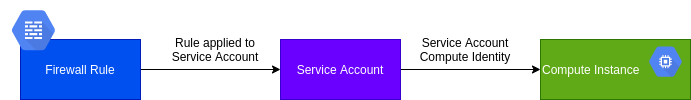

The diagram above was exported from draw.io. Its source (the exported page's mxGraphModel, read from the mxfile embedded in the PNG):
<mxGraphModel dx="931" dy="500" grid="1" gridSize="10" guides="1" tooltips="1" connect="1" arrows="1" fold="1" page="1" pageScale="1" pageWidth="850" pageHeight="1100" math="0" shadow="0">
  <root>
    <mxCell id="0" />
    <mxCell id="1" parent="0" />
    <mxCell id="ZH1tHfBcYpBz6JqwYt15-101" style="edgeStyle=orthogonalEdgeStyle;rounded=0;orthogonalLoop=1;jettySize=auto;html=1;startArrow=none;startFill=0;endArrow=classic;endFill=1;strokeColor=#000000;fontColor=none;" edge="1" parent="1" source="ZH1tHfBcYpBz6JqwYt15-93" target="ZH1tHfBcYpBz6JqwYt15-94">
      <mxGeometry relative="1" as="geometry" />
    </mxCell>
    <mxCell id="ZH1tHfBcYpBz6JqwYt15-93" value="Firewall Rule" style="rounded=0;whiteSpace=wrap;html=1;labelBackgroundColor=none;fillColor=#0050ef;strokeColor=#001DBC;fontColor=#ffffff;" vertex="1" parent="1">
      <mxGeometry x="80" y="150" width="120" height="60" as="geometry" />
    </mxCell>
    <mxCell id="ZH1tHfBcYpBz6JqwYt15-107" style="edgeStyle=orthogonalEdgeStyle;rounded=0;orthogonalLoop=1;jettySize=auto;html=1;startArrow=none;startFill=0;endArrow=classic;endFill=1;strokeColor=#000000;fontColor=none;" edge="1" parent="1" source="ZH1tHfBcYpBz6JqwYt15-94" target="ZH1tHfBcYpBz6JqwYt15-106">
      <mxGeometry relative="1" as="geometry" />
    </mxCell>
    <mxCell id="ZH1tHfBcYpBz6JqwYt15-94" value="Service Account" style="rounded=0;whiteSpace=wrap;html=1;labelBackgroundColor=none;fillColor=#6a00ff;strokeColor=#3700CC;fontColor=#ffffff;" vertex="1" parent="1">
      <mxGeometry x="340" y="150" width="120" height="60" as="geometry" />
    </mxCell>
    <mxCell id="ZH1tHfBcYpBz6JqwYt15-102" value="Rule applied to Service Account" style="text;html=1;strokeColor=none;fillColor=none;align=center;verticalAlign=middle;whiteSpace=wrap;rounded=0;labelBackgroundColor=none;fontColor=none;" vertex="1" parent="1">
      <mxGeometry x="230" y="150" width="90" height="20" as="geometry" />
    </mxCell>
    <mxCell id="ZH1tHfBcYpBz6JqwYt15-106" value="Compute Instance" style="rounded=0;whiteSpace=wrap;html=1;labelBackgroundColor=none;align=left;fillColor=#60a917;strokeColor=#2D7600;fontColor=#ffffff;" vertex="1" parent="1">
      <mxGeometry x="600" y="150" width="150" height="60" as="geometry" />
    </mxCell>
    <mxCell id="ZH1tHfBcYpBz6JqwYt15-108" value="Service Account&lt;br&gt;Compute Identity" style="text;html=1;strokeColor=none;fillColor=none;align=center;verticalAlign=middle;whiteSpace=wrap;rounded=0;labelBackgroundColor=none;fontColor=none;" vertex="1" parent="1">
      <mxGeometry x="460" y="150" width="130" height="20" as="geometry" />
    </mxCell>
    <mxCell id="ZH1tHfBcYpBz6JqwYt15-114" value="Compute&#10;Engine" style="html=1;fillColor=#5184F3;strokeColor=none;verticalAlign=top;labelPosition=center;verticalLabelPosition=bottom;align=center;spacingTop=-6;fontSize=11;fontStyle=1;shape=mxgraph.gcp2.hexIcon;prIcon=compute_engine;labelBackgroundColor=none;noLabel=1;fontColor=none;" vertex="1" parent="1">
      <mxGeometry x="700" y="150" width="50" height="44.32" as="geometry" />
    </mxCell>
    <mxCell id="ZH1tHfBcYpBz6JqwYt15-115" value="Cloud&#10;Firewall Rules" style="html=1;fillColor=#5184F3;strokeColor=none;verticalAlign=top;labelPosition=center;verticalLabelPosition=bottom;align=center;spacingTop=-6;fontSize=11;fontStyle=1;shape=mxgraph.gcp2.hexIcon;prIcon=cloud_firewall_rules;labelBackgroundColor=none;noLabel=1;fontColor=none;" vertex="1" parent="1">
      <mxGeometry x="60" y="111.5" width="66" height="58.5" as="geometry" />
    </mxCell>
  </root>
</mxGraphModel>